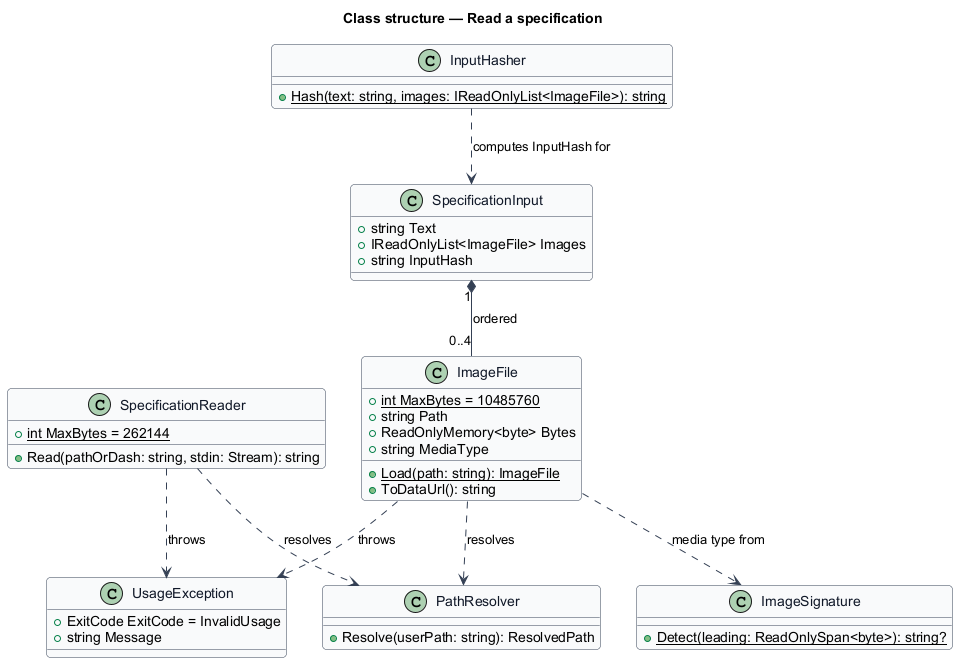

The diagram above was rendered by PlantUML. Its source (embedded in the PNG):
@startuml
' --- shared skin header ---
skinparam backgroundColor #FFFFFF
skinparam shadowing false
skinparam roundcorner 8
skinparam defaultFontName Arial
skinparam ArrowColor #344054
skinparam class {
  BorderColor #344054
  FontColor #101828
  BackgroundColor #F9FAFB
}
' --------------------------
title Class structure — Read a specification

class SpecificationReader {
  +{static} int MaxBytes = 262144
  +Read(pathOrDash: string, stdin: Stream): string
}

class ImageFile {
  +{static} int MaxBytes = 10485760
  +string Path
  +ReadOnlyMemory<byte> Bytes
  +string MediaType
  +{static} Load(path: string): ImageFile
  +ToDataUrl(): string
}

class ImageSignature {
  +{static} Detect(leading: ReadOnlySpan<byte>): string?
}

class SpecificationInput {
  +string Text
  +IReadOnlyList<ImageFile> Images
  +string InputHash
}

class InputHasher {
  +{static} Hash(text: string, images: IReadOnlyList<ImageFile>): string
}

class PathResolver {
  +Resolve(userPath: string): ResolvedPath
}

class UsageException {
  +ExitCode ExitCode = InvalidUsage
  +string Message
}

SpecificationInput "1" *-- "0..4" ImageFile : ordered
ImageFile ..> ImageSignature : media type from
SpecificationReader ..> PathResolver : resolves
ImageFile ..> PathResolver : resolves
InputHasher ..> SpecificationInput : computes InputHash for
SpecificationReader ..> UsageException : throws
ImageFile ..> UsageException : throws
@enduml